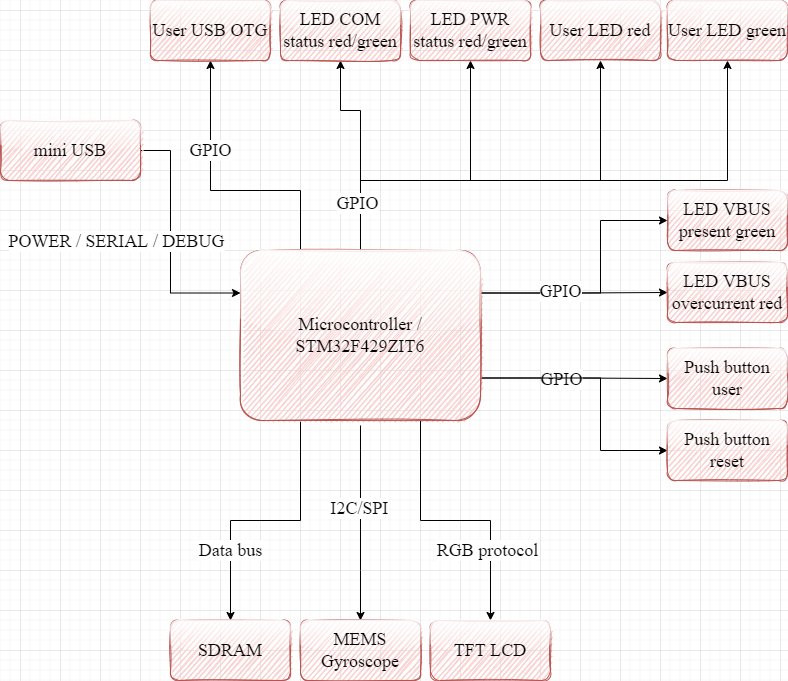

The diagram above was exported from draw.io. Its source (the exported page's mxGraphModel, read from the mxfile embedded in the PNG):
<mxGraphModel dx="1038" dy="641" grid="1" gridSize="10" guides="1" tooltips="1" connect="1" arrows="1" fold="1" page="1" pageScale="1" pageWidth="827" pageHeight="1169" math="0" shadow="0">
  <root>
    <mxCell id="0" />
    <mxCell id="1" parent="0" />
    <mxCell id="8GB68S-RIIW4RQ5EpX4w-13" value="GPIO" style="edgeStyle=orthogonalEdgeStyle;rounded=0;orthogonalLoop=1;jettySize=auto;html=1;fontFamily=Computer Modern;fontSource=https%3A%2F%2Ffonts.googleapis.com%2Fcss%3Ffamily%3DComputer%2BModern;fontSize=18;entryX=0.5;entryY=1;entryDx=0;entryDy=0;exitX=0.25;exitY=0;exitDx=0;exitDy=0;" parent="1" source="8GB68S-RIIW4RQ5EpX4w-1" target="8GB68S-RIIW4RQ5EpX4w-12" edge="1">
      <mxGeometry x="0.3571" relative="1" as="geometry">
        <mxPoint x="380" y="280" as="targetPoint" />
        <mxPoint as="offset" />
        <Array as="points">
          <mxPoint x="320" y="260" />
          <mxPoint x="230" y="260" />
        </Array>
      </mxGeometry>
    </mxCell>
    <mxCell id="0Ozf4_tCpbJaosbsrX0E-22" style="edgeStyle=orthogonalEdgeStyle;rounded=0;orthogonalLoop=1;jettySize=auto;html=1;fontFamily=Computer Modern;fontSource=https%3A%2F%2Ffonts.googleapis.com%2Fcss%3Ffamily%3DComputer%2BModern;fontSize=18;entryX=0.5;entryY=0;entryDx=0;entryDy=0;" parent="1" target="0Ozf4_tCpbJaosbsrX0E-21" edge="1">
      <mxGeometry relative="1" as="geometry">
        <mxPoint x="380" y="495" as="sourcePoint" />
        <mxPoint x="100" y="685" as="targetPoint" />
        <Array as="points">
          <mxPoint x="380" y="640" />
          <mxPoint x="380" y="640" />
        </Array>
      </mxGeometry>
    </mxCell>
    <mxCell id="Mn5Ih8l6bn3EN6s7cN2s-23" value="I2C/SPI" style="edgeLabel;html=1;align=center;verticalAlign=middle;resizable=0;points=[];fontSize=18;fontFamily=Computer Modern;" parent="0Ozf4_tCpbJaosbsrX0E-22" vertex="1" connectable="0">
      <mxGeometry x="-0.161" y="-2" relative="1" as="geometry">
        <mxPoint as="offset" />
      </mxGeometry>
    </mxCell>
    <mxCell id="Mn5Ih8l6bn3EN6s7cN2s-2" style="edgeStyle=orthogonalEdgeStyle;rounded=0;orthogonalLoop=1;jettySize=auto;html=1;entryX=0.5;entryY=1;entryDx=0;entryDy=0;fontFamily=Computer Modern;fontSource=https%3A%2F%2Ffonts.googleapis.com%2Fcss%3Ffamily%3DComputer%2BModern;fontSize=18;exitX=0.5;exitY=0;exitDx=0;exitDy=0;" parent="1" source="8GB68S-RIIW4RQ5EpX4w-1" target="Mn5Ih8l6bn3EN6s7cN2s-1" edge="1">
      <mxGeometry relative="1" as="geometry">
        <Array as="points">
          <mxPoint x="380" y="180" />
          <mxPoint x="360" y="180" />
        </Array>
      </mxGeometry>
    </mxCell>
    <mxCell id="Mn5Ih8l6bn3EN6s7cN2s-4" style="edgeStyle=orthogonalEdgeStyle;rounded=0;orthogonalLoop=1;jettySize=auto;html=1;entryX=0.5;entryY=1;entryDx=0;entryDy=0;fontFamily=Computer Modern;fontSource=https%3A%2F%2Ffonts.googleapis.com%2Fcss%3Ffamily%3DComputer%2BModern;fontSize=18;exitX=0.5;exitY=0;exitDx=0;exitDy=0;" parent="1" source="8GB68S-RIIW4RQ5EpX4w-1" target="Mn5Ih8l6bn3EN6s7cN2s-3" edge="1">
      <mxGeometry relative="1" as="geometry">
        <Array as="points">
          <mxPoint x="380" y="250" />
          <mxPoint x="490" y="250" />
        </Array>
      </mxGeometry>
    </mxCell>
    <mxCell id="Mn5Ih8l6bn3EN6s7cN2s-6" style="edgeStyle=orthogonalEdgeStyle;rounded=0;orthogonalLoop=1;jettySize=auto;html=1;fontFamily=Computer Modern;fontSource=https%3A%2F%2Ffonts.googleapis.com%2Fcss%3Ffamily%3DComputer%2BModern;fontSize=18;entryX=0.5;entryY=1;entryDx=0;entryDy=0;exitX=0.5;exitY=0;exitDx=0;exitDy=0;" parent="1" source="8GB68S-RIIW4RQ5EpX4w-1" target="Mn5Ih8l6bn3EN6s7cN2s-5" edge="1">
      <mxGeometry relative="1" as="geometry">
        <mxPoint x="410" y="180" as="targetPoint" />
        <Array as="points">
          <mxPoint x="380" y="250" />
          <mxPoint x="620" y="250" />
        </Array>
      </mxGeometry>
    </mxCell>
    <mxCell id="Mn5Ih8l6bn3EN6s7cN2s-8" style="edgeStyle=orthogonalEdgeStyle;rounded=0;orthogonalLoop=1;jettySize=auto;html=1;exitX=0.5;exitY=0;exitDx=0;exitDy=0;entryX=0.5;entryY=1;entryDx=0;entryDy=0;fontFamily=Computer Modern;fontSource=https%3A%2F%2Ffonts.googleapis.com%2Fcss%3Ffamily%3DComputer%2BModern;fontSize=18;" parent="1" source="8GB68S-RIIW4RQ5EpX4w-1" target="Mn5Ih8l6bn3EN6s7cN2s-7" edge="1">
      <mxGeometry relative="1" as="geometry">
        <Array as="points">
          <mxPoint x="380" y="250" />
          <mxPoint x="747" y="250" />
        </Array>
      </mxGeometry>
    </mxCell>
    <mxCell id="Mn5Ih8l6bn3EN6s7cN2s-17" value="GPIO" style="edgeLabel;html=1;align=center;verticalAlign=middle;resizable=0;points=[];fontSize=18;fontFamily=Computer Modern;" parent="Mn5Ih8l6bn3EN6s7cN2s-8" vertex="1" connectable="0">
      <mxGeometry x="-0.8269" y="4" relative="1" as="geometry">
        <mxPoint as="offset" />
      </mxGeometry>
    </mxCell>
    <mxCell id="Mn5Ih8l6bn3EN6s7cN2s-10" style="edgeStyle=orthogonalEdgeStyle;rounded=0;orthogonalLoop=1;jettySize=auto;html=1;exitX=1;exitY=0.25;exitDx=0;exitDy=0;entryX=0;entryY=0.5;entryDx=0;entryDy=0;fontFamily=Computer Modern;fontSource=https%3A%2F%2Ffonts.googleapis.com%2Fcss%3Ffamily%3DComputer%2BModern;fontSize=18;" parent="1" source="8GB68S-RIIW4RQ5EpX4w-1" target="Mn5Ih8l6bn3EN6s7cN2s-9" edge="1">
      <mxGeometry relative="1" as="geometry">
        <Array as="points">
          <mxPoint x="620" y="363" />
          <mxPoint x="620" y="290" />
        </Array>
      </mxGeometry>
    </mxCell>
    <mxCell id="Mn5Ih8l6bn3EN6s7cN2s-13" style="edgeStyle=orthogonalEdgeStyle;rounded=0;orthogonalLoop=1;jettySize=auto;html=1;exitX=1;exitY=0.75;exitDx=0;exitDy=0;entryX=0;entryY=0.5;entryDx=0;entryDy=0;fontFamily=Computer Modern;fontSource=https%3A%2F%2Ffonts.googleapis.com%2Fcss%3Ffamily%3DComputer%2BModern;fontSize=18;" parent="1" source="8GB68S-RIIW4RQ5EpX4w-1" target="8GB68S-RIIW4RQ5EpX4w-2" edge="1">
      <mxGeometry relative="1" as="geometry" />
    </mxCell>
    <mxCell id="Mn5Ih8l6bn3EN6s7cN2s-19" value="GPIO" style="edgeLabel;html=1;align=center;verticalAlign=middle;resizable=0;points=[];fontSize=18;fontFamily=Computer Modern;" parent="Mn5Ih8l6bn3EN6s7cN2s-13" vertex="1" connectable="0">
      <mxGeometry x="-0.2235" y="2" relative="1" as="geometry">
        <mxPoint x="7" y="3" as="offset" />
      </mxGeometry>
    </mxCell>
    <mxCell id="Mn5Ih8l6bn3EN6s7cN2s-16" style="edgeStyle=orthogonalEdgeStyle;rounded=0;orthogonalLoop=1;jettySize=auto;html=1;exitX=1;exitY=0.25;exitDx=0;exitDy=0;entryX=0;entryY=0.5;entryDx=0;entryDy=0;fontFamily=Computer Modern;fontSource=https%3A%2F%2Ffonts.googleapis.com%2Fcss%3Ffamily%3DComputer%2BModern;fontSize=18;" parent="1" source="8GB68S-RIIW4RQ5EpX4w-1" target="Mn5Ih8l6bn3EN6s7cN2s-14" edge="1">
      <mxGeometry relative="1" as="geometry" />
    </mxCell>
    <mxCell id="Mn5Ih8l6bn3EN6s7cN2s-18" value="GPIO" style="edgeLabel;html=1;align=center;verticalAlign=middle;resizable=0;points=[];fontSize=18;fontFamily=Computer Modern;" parent="Mn5Ih8l6bn3EN6s7cN2s-16" vertex="1" connectable="0">
      <mxGeometry x="-0.1595" y="2" relative="1" as="geometry">
        <mxPoint as="offset" />
      </mxGeometry>
    </mxCell>
    <mxCell id="Mn5Ih8l6bn3EN6s7cN2s-22" style="edgeStyle=orthogonalEdgeStyle;rounded=0;orthogonalLoop=1;jettySize=auto;html=1;exitX=1;exitY=0.75;exitDx=0;exitDy=0;entryX=0;entryY=0.5;entryDx=0;entryDy=0;fontFamily=Computer Modern;fontSource=https%3A%2F%2Ffonts.googleapis.com%2Fcss%3Ffamily%3DComputer%2BModern;fontSize=18;" parent="1" source="8GB68S-RIIW4RQ5EpX4w-1" target="Mn5Ih8l6bn3EN6s7cN2s-20" edge="1">
      <mxGeometry relative="1" as="geometry">
        <Array as="points">
          <mxPoint x="620" y="448" />
          <mxPoint x="620" y="520" />
        </Array>
      </mxGeometry>
    </mxCell>
    <mxCell id="Mn5Ih8l6bn3EN6s7cN2s-25" style="edgeStyle=orthogonalEdgeStyle;rounded=0;orthogonalLoop=1;jettySize=auto;html=1;exitX=0.75;exitY=1;exitDx=0;exitDy=0;entryX=0.5;entryY=0;entryDx=0;entryDy=0;fontFamily=Computer Modern;fontSource=https%3A%2F%2Ffonts.googleapis.com%2Fcss%3Ffamily%3DComputer%2BModern;fontSize=18;" parent="1" source="8GB68S-RIIW4RQ5EpX4w-1" target="Mn5Ih8l6bn3EN6s7cN2s-24" edge="1">
      <mxGeometry relative="1" as="geometry" />
    </mxCell>
    <mxCell id="Mn5Ih8l6bn3EN6s7cN2s-26" value="RGB protocol" style="edgeLabel;html=1;align=center;verticalAlign=middle;resizable=0;points=[];fontSize=18;fontFamily=Computer Modern;" parent="Mn5Ih8l6bn3EN6s7cN2s-25" vertex="1" connectable="0">
      <mxGeometry x="0.4771" y="-4" relative="1" as="geometry">
        <mxPoint as="offset" />
      </mxGeometry>
    </mxCell>
    <mxCell id="Mn5Ih8l6bn3EN6s7cN2s-27" style="edgeStyle=orthogonalEdgeStyle;rounded=0;orthogonalLoop=1;jettySize=auto;html=1;exitX=0.25;exitY=1;exitDx=0;exitDy=0;entryX=0.5;entryY=0;entryDx=0;entryDy=0;fontFamily=Computer Modern;fontSource=https%3A%2F%2Ffonts.googleapis.com%2Fcss%3Ffamily%3DComputer%2BModern;fontSize=18;" parent="1" source="8GB68S-RIIW4RQ5EpX4w-1" target="8GB68S-RIIW4RQ5EpX4w-7" edge="1">
      <mxGeometry relative="1" as="geometry" />
    </mxCell>
    <mxCell id="Mn5Ih8l6bn3EN6s7cN2s-28" value="Data bus" style="edgeLabel;html=1;align=center;verticalAlign=middle;resizable=0;points=[];fontSize=18;fontFamily=Computer Modern;" parent="Mn5Ih8l6bn3EN6s7cN2s-27" vertex="1" connectable="0">
      <mxGeometry x="0.4756" y="-1" relative="1" as="geometry">
        <mxPoint as="offset" />
      </mxGeometry>
    </mxCell>
    <mxCell id="8GB68S-RIIW4RQ5EpX4w-1" value="&lt;font style=&quot;font-size: 18px&quot;&gt;Microcontroller / STM32F429ZIT6&lt;br&gt;&lt;/font&gt;" style="rounded=1;whiteSpace=wrap;html=1;fontFamily=Computer Modern;fontSource=https%3A%2F%2Ffonts.googleapis.com%2Fcss%3Ffamily%3DComputer%2BModern;sketch=1;fillColor=#f8cecc;strokeColor=#b85450;shadow=0;glass=1;verticalAlign=middle;align=center;" parent="1" vertex="1">
      <mxGeometry x="260" y="320" width="240" height="170" as="geometry" />
    </mxCell>
    <mxCell id="8GB68S-RIIW4RQ5EpX4w-2" value="&lt;font style=&quot;font-size: 18px&quot;&gt;Push button user&lt;/font&gt;" style="whiteSpace=wrap;html=1;fontFamily=Computer Modern;align=center;verticalAlign=middle;fillColor=#f8cecc;strokeColor=#b85450;rounded=1;fontSource=https%3A%2F%2Ffonts.googleapis.com%2Fcss%3Ffamily%3DComputer%2BModern;sketch=1;shadow=0;glass=1;" parent="1" vertex="1">
      <mxGeometry x="687" y="418" width="120" height="60" as="geometry" />
    </mxCell>
    <mxCell id="8GB68S-RIIW4RQ5EpX4w-7" value="&lt;font style=&quot;font-size: 18px&quot;&gt;SDRAM&lt;/font&gt;" style="whiteSpace=wrap;html=1;fontFamily=Computer Modern;align=center;verticalAlign=middle;fillColor=#f8cecc;strokeColor=#b85450;rounded=1;fontSource=https%3A%2F%2Ffonts.googleapis.com%2Fcss%3Ffamily%3DComputer%2BModern;sketch=1;shadow=0;glass=1;" parent="1" vertex="1">
      <mxGeometry x="190" y="690" width="120" height="60" as="geometry" />
    </mxCell>
    <mxCell id="8GB68S-RIIW4RQ5EpX4w-12" value="&lt;font style=&quot;font-size: 18px&quot;&gt;User USB OTG&lt;/font&gt;" style="whiteSpace=wrap;html=1;fontFamily=Computer Modern;align=center;verticalAlign=middle;fillColor=#f8cecc;strokeColor=#b85450;rounded=1;fontSource=https%3A%2F%2Ffonts.googleapis.com%2Fcss%3Ffamily%3DComputer%2BModern;sketch=1;shadow=0;glass=1;" parent="1" vertex="1">
      <mxGeometry x="170" y="70" width="120" height="60" as="geometry" />
    </mxCell>
    <mxCell id="0Ozf4_tCpbJaosbsrX0E-4" style="edgeStyle=orthogonalEdgeStyle;rounded=0;orthogonalLoop=1;jettySize=auto;html=1;exitX=1;exitY=0.5;exitDx=0;exitDy=0;entryX=0;entryY=0.25;entryDx=0;entryDy=0;fontFamily=Computer Modern;fontSource=https%3A%2F%2Ffonts.googleapis.com%2Fcss%3Ffamily%3DComputer%2BModern;fontSize=18;" parent="1" source="0Ozf4_tCpbJaosbsrX0E-3" target="8GB68S-RIIW4RQ5EpX4w-1" edge="1">
      <mxGeometry relative="1" as="geometry">
        <Array as="points">
          <mxPoint x="190" y="220" />
          <mxPoint x="190" y="363" />
        </Array>
      </mxGeometry>
    </mxCell>
    <mxCell id="0Ozf4_tCpbJaosbsrX0E-5" value="POWER / SERIAL / DEBUG" style="edgeLabel;html=1;align=center;verticalAlign=middle;resizable=0;points=[];fontSize=18;fontFamily=Computer Modern;" parent="0Ozf4_tCpbJaosbsrX0E-4" vertex="1" connectable="0">
      <mxGeometry x="-0.0822" y="-4" relative="1" as="geometry">
        <mxPoint x="-51" y="9" as="offset" />
      </mxGeometry>
    </mxCell>
    <mxCell id="0Ozf4_tCpbJaosbsrX0E-3" value="&lt;font style=&quot;font-size: 18px&quot;&gt;mini USB&lt;/font&gt;" style="whiteSpace=wrap;html=1;fontFamily=Computer Modern;align=center;verticalAlign=middle;fillColor=#f8cecc;strokeColor=#b85450;rounded=1;fontSource=https%3A%2F%2Ffonts.googleapis.com%2Fcss%3Ffamily%3DComputer%2BModern;sketch=1;shadow=0;glass=1;" parent="1" vertex="1">
      <mxGeometry x="20" y="190" width="140" height="60" as="geometry" />
    </mxCell>
    <mxCell id="0Ozf4_tCpbJaosbsrX0E-21" value="&lt;font style=&quot;font-size: 18px&quot;&gt;MEMS Gyroscope&lt;/font&gt;" style="whiteSpace=wrap;html=1;fontFamily=Computer Modern;align=center;verticalAlign=middle;fillColor=#f8cecc;strokeColor=#b85450;rounded=1;fontSource=https%3A%2F%2Ffonts.googleapis.com%2Fcss%3Ffamily%3DComputer%2BModern;sketch=1;shadow=0;glass=1;" parent="1" vertex="1">
      <mxGeometry x="320" y="690" width="120" height="60" as="geometry" />
    </mxCell>
    <mxCell id="Mn5Ih8l6bn3EN6s7cN2s-1" value="&lt;font style=&quot;font-size: 18px&quot;&gt;LED COM status red/green&lt;/font&gt;" style="whiteSpace=wrap;html=1;fontFamily=Computer Modern;align=center;verticalAlign=middle;fillColor=#f8cecc;strokeColor=#b85450;rounded=1;fontSource=https%3A%2F%2Ffonts.googleapis.com%2Fcss%3Ffamily%3DComputer%2BModern;sketch=1;shadow=0;glass=1;" parent="1" vertex="1">
      <mxGeometry x="300" y="70" width="120" height="60" as="geometry" />
    </mxCell>
    <mxCell id="Mn5Ih8l6bn3EN6s7cN2s-3" value="&lt;font style=&quot;font-size: 18px&quot;&gt;LED PWR status red/green&lt;/font&gt;" style="whiteSpace=wrap;html=1;fontFamily=Computer Modern;align=center;verticalAlign=middle;fillColor=#f8cecc;strokeColor=#b85450;rounded=1;fontSource=https%3A%2F%2Ffonts.googleapis.com%2Fcss%3Ffamily%3DComputer%2BModern;sketch=1;shadow=0;glass=1;" parent="1" vertex="1">
      <mxGeometry x="430" y="70" width="120" height="60" as="geometry" />
    </mxCell>
    <mxCell id="Mn5Ih8l6bn3EN6s7cN2s-5" value="&lt;font style=&quot;font-size: 18px&quot;&gt;User LED red&lt;/font&gt;" style="whiteSpace=wrap;html=1;fontFamily=Computer Modern;align=center;verticalAlign=middle;fillColor=#f8cecc;strokeColor=#b85450;rounded=1;fontSource=https%3A%2F%2Ffonts.googleapis.com%2Fcss%3Ffamily%3DComputer%2BModern;sketch=1;shadow=0;glass=1;" parent="1" vertex="1">
      <mxGeometry x="560" y="70" width="120" height="60" as="geometry" />
    </mxCell>
    <mxCell id="Mn5Ih8l6bn3EN6s7cN2s-7" value="&lt;font style=&quot;font-size: 18px&quot;&gt;User LED green&lt;/font&gt;" style="whiteSpace=wrap;html=1;fontFamily=Computer Modern;align=center;verticalAlign=middle;fillColor=#f8cecc;strokeColor=#b85450;rounded=1;fontSource=https%3A%2F%2Ffonts.googleapis.com%2Fcss%3Ffamily%3DComputer%2BModern;sketch=1;shadow=0;glass=1;" parent="1" vertex="1">
      <mxGeometry x="687" y="70" width="120" height="60" as="geometry" />
    </mxCell>
    <mxCell id="Mn5Ih8l6bn3EN6s7cN2s-9" value="&lt;font style=&quot;font-size: 18px&quot;&gt;LED VBUS present green&lt;/font&gt;" style="whiteSpace=wrap;html=1;fontFamily=Computer Modern;align=center;verticalAlign=middle;fillColor=#f8cecc;strokeColor=#b85450;rounded=1;fontSource=https%3A%2F%2Ffonts.googleapis.com%2Fcss%3Ffamily%3DComputer%2BModern;sketch=1;shadow=0;glass=1;" parent="1" vertex="1">
      <mxGeometry x="687" y="260" width="120" height="60" as="geometry" />
    </mxCell>
    <mxCell id="Mn5Ih8l6bn3EN6s7cN2s-14" value="&lt;font style=&quot;font-size: 18px&quot;&gt;LED VBUS overcurrent red&lt;/font&gt;" style="whiteSpace=wrap;html=1;fontFamily=Computer Modern;align=center;verticalAlign=middle;fillColor=#f8cecc;strokeColor=#b85450;rounded=1;fontSource=https%3A%2F%2Ffonts.googleapis.com%2Fcss%3Ffamily%3DComputer%2BModern;sketch=1;shadow=0;glass=1;" parent="1" vertex="1">
      <mxGeometry x="687" y="332" width="120" height="60" as="geometry" />
    </mxCell>
    <mxCell id="Mn5Ih8l6bn3EN6s7cN2s-20" value="&lt;font style=&quot;font-size: 18px&quot;&gt;Push button reset&lt;/font&gt;" style="whiteSpace=wrap;html=1;fontFamily=Computer Modern;align=center;verticalAlign=middle;fillColor=#f8cecc;strokeColor=#b85450;rounded=1;fontSource=https%3A%2F%2Ffonts.googleapis.com%2Fcss%3Ffamily%3DComputer%2BModern;sketch=1;shadow=0;glass=1;" parent="1" vertex="1">
      <mxGeometry x="687" y="490" width="120" height="60" as="geometry" />
    </mxCell>
    <mxCell id="Mn5Ih8l6bn3EN6s7cN2s-24" value="&lt;font style=&quot;font-size: 18px&quot;&gt;TFT LCD&lt;/font&gt;" style="whiteSpace=wrap;html=1;fontFamily=Computer Modern;align=center;verticalAlign=middle;fillColor=#f8cecc;strokeColor=#b85450;rounded=1;fontSource=https%3A%2F%2Ffonts.googleapis.com%2Fcss%3Ffamily%3DComputer%2BModern;sketch=1;shadow=0;glass=1;" parent="1" vertex="1">
      <mxGeometry x="450" y="690" width="120" height="60" as="geometry" />
    </mxCell>
  </root>
</mxGraphModel>